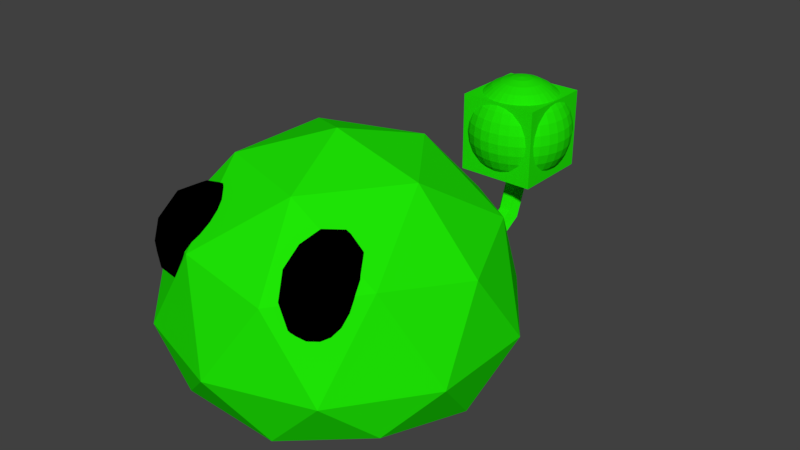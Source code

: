 # Source: GreenEnemies.blend  (saved by Blender 2.79.0; exported with 4.5.12 LTS)
import bpy
from mathutils import Matrix  # noqa: F401  (used for matrix-valued properties, if any)

bpy.ops.wm.read_factory_settings(use_empty=True)
scene = bpy.context.scene
scene.name = 'Scene'

# ---- collections
col_collection_1 = bpy.data.collections.new('Collection 1'); scene.collection.children.link(col_collection_1)

# ---- materials (node trees are filled in below, after node groups)
mat_blackeyes = bpy.data.materials.new('BlackEyes')
mat_blackeyes.alpha_threshold = 0.0
mat_blackeyes.use_transparent_shadow = False
mat_blackeyes.diffuse_color = (0.0, 0.0, 0.0, 1.0)
mat_blackeyes.roughness = 0.5
mat_greenstandardenemy = bpy.data.materials.new('GreenStandardEnemy')
mat_greenstandardenemy.alpha_threshold = 0.0
mat_greenstandardenemy.use_transparent_shadow = False
mat_greenstandardenemy.diffuse_color = (0.01361, 0.8, 0.001864, 1.0)
mat_greenstandardenemy.roughness = 0.5

# ---- material node trees

# ---- world
world_world = bpy.data.worlds.new('World'); scene.world = world_world
world_world.color = (0.05088, 0.05088, 0.05088)
world_world.use_sun_shadow = False
world_world.sun_shadow_jitter_overblur = 0.0
world_world.cycles.sampling_method = 'MANUAL'

# ---- meshes
me_icosphere_001 = bpy.data.meshes.new('Icosphere.001')
me_icosphere_001.from_pydata([(0.0, 0.0, -0.0903), (0.7236, -0.5257, 0.133), (-0.2764, -0.8506, 0.133), (-0.8944, 0.0, 0.133), (-0.2764, 0.8506, 0.133), (0.7236, 0.5257, 0.133), (0.2764, -0.8506, 0.8394), (-0.7236, -0.5257, 0.8394), (-0.7236, 0.5257, 0.8394), (0.2764, 0.8506, 0.8394), (0.8944, 0.0, 0.8394), (0.0, 0.0, 1.392), (-0.1625, -0.5, -0.09104), (0.4253, -0.309, -0.09104), (0.2629, -0.809, 0.05444), (0.8506, 0.0, 0.05444), (0.4253, 0.309, -0.09104), (-0.5257, 0.0, -0.09104), (-0.6882, -0.5, 0.05444), (-0.1625, 0.5, -0.09104), (-0.6882, 0.5, 0.05444), (0.2629, 0.809, 0.05444), (0.9511, -0.309, 0.3922), (0.9511, 0.309, 0.3922), (0.0, -1.0, 0.3922), (0.5878, -0.809, 0.3922), (-0.9511, -0.309, 0.3922), (-0.5878, -0.809, 0.3922), (-0.5878, 0.809, 0.3922), (-0.9511, 0.309, 0.3922), (0.5878, 0.809, 0.3922), (0.6882, -0.5, 0.9179), (-0.2629, -0.809, 0.9179), (-0.8506, 0.0, 0.9179), (-0.2629, 0.809, 0.9179), (0.6882, 0.5, 0.9179), (0.1625, -0.5, 1.243), (0.5257, 0.0, 1.243), (-0.4253, -0.309, 1.243), (-0.4253, 0.309, 1.243), (0.1625, 0.5, 1.243), (-0.1362, 1.039, 0.2075), (-0.06559, 1.048, 0.1488), (-0.07865, 1.58, 0.3035), (0.05969, 1.048, 0.3089), (-0.06253, 1.039, 0.3267), (0.05662, 1.039, 0.131), (0.1303, 1.039, 0.2075), (-0.07715, 1.421, 0.2161), (-0.03919, 1.426, 0.1845), (-0.08003, 1.652, 0.4808), (0.02819, 1.426, 0.2706), (-0.03754, 1.421, 0.2802), (0.02655, 1.421, 0.1749), (0.06615, 1.421, 0.2161), (-0.04069, 1.604, 0.2831), (-0.08082, 1.644, 0.6427), (0.0267, 1.547, 0.3478), (-0.03904, 1.537, 0.3516), (0.02505, 1.607, 0.2725), (0.06466, 1.58, 0.3035), (-0.04207, 1.684, 0.4826), (0.02532, 1.598, 0.4912), (-0.04042, 1.588, 0.4872), (0.02367, 1.693, 0.4766), (0.06328, 1.652, 0.4808), (-0.04286, 1.675, 0.6494), (-0.00917, 1.642, 0.666), (0.02452, 1.589, 0.645), (-0.04121, 1.58, 0.6394), (0.02288, 1.685, 0.6448), (0.06248, 1.644, 0.6427), (-0.3889, -0.5788, 0.617), (-0.2779, -0.741, 0.7729), (-0.4653, -0.8116, 0.7729), (-0.5471, -0.5606, 0.7729), (-0.4103, -0.3347, 0.7729), (-0.2439, -0.4462, 0.7729), (-0.3675, -0.8229, 1.025), (-0.5339, -0.7114, 1.025), (-0.4999, -0.4167, 1.025), (-0.3125, -0.346, 1.025), (-0.2307, -0.5971, 1.025), (-0.3889, -0.5788, 1.181), (-0.4338, -0.7157, 0.6591), (-0.3237, -0.6741, 0.6591), (-0.3686, -0.811, 0.7508), (-0.2384, -0.5962, 0.7508), (-0.3037, -0.5009, 0.6591), (-0.4819, -0.5681, 0.6591), (-0.5268, -0.7049, 0.7508), (-0.4015, -0.4353, 0.6591), (-0.4945, -0.4246, 0.7508), (-0.3162, -0.3574, 0.7508), (-0.2307, -0.6848, 0.8991), (-0.2107, -0.5116, 0.8991), (-0.4212, -0.8591, 0.8991), (-0.3111, -0.8176, 0.8991), (-0.5671, -0.646, 0.8991), (-0.519, -0.7936, 0.8991), (-0.4667, -0.34, 0.8991), (-0.5471, -0.4728, 0.8991), (-0.2588, -0.364, 0.8991), (-0.3566, -0.2985, 0.8991), (-0.2833, -0.733, 1.047), (-0.4616, -0.8002, 1.047), (-0.5394, -0.5615, 1.047), (-0.4092, -0.3467, 1.047), (-0.251, -0.4527, 1.047), (-0.3763, -0.7223, 1.139), (-0.2959, -0.5895, 1.139), (-0.4741, -0.6568, 1.139), (-0.4541, -0.4835, 1.139), (-0.344, -0.442, 1.139), (0.4448, -0.5788, 0.617), (0.5961, -0.7041, 0.7729), (0.4355, -0.8237, 0.7729), (0.2877, -0.6048, 0.7729), (0.357, -0.3501, 0.7729), (0.5477, -0.4114, 0.7729), (0.5326, -0.8076, 1.025), (0.3419, -0.7462, 1.025), (0.2934, -0.4535, 1.025), (0.4541, -0.334, 1.025), (0.6019, -0.5528, 1.025), (0.4448, -0.5788, 1.181), (0.4393, -0.7227, 0.6591), (0.5338, -0.6525, 0.6591), (0.5283, -0.7964, 0.7508), (0.5942, -0.5541, 0.7508), (0.5053, -0.4804, 0.6591), (0.3524, -0.5941, 0.6591), (0.347, -0.738, 0.7508), (0.3932, -0.4444, 0.6591), (0.3009, -0.4597, 0.7508), (0.4537, -0.346, 0.7508), (0.6261, -0.6372, 0.8991), (0.5976, -0.4651, 0.8991), (0.4909, -0.8572, 0.8991), (0.5853, -0.7869, 0.8991), (0.292, -0.6925, 0.8991), (0.3789, -0.8211, 0.8991), (0.3042, -0.3707, 0.8991), (0.2635, -0.5205, 0.8991), (0.5107, -0.3365, 0.8991), (0.3987, -0.3004, 0.8991), (0.5887, -0.698, 1.047), (0.4359, -0.8117, 1.047), (0.2954, -0.6036, 1.047), (0.3613, -0.3613, 1.047), (0.5426, -0.4196, 1.047), (0.4964, -0.7133, 1.139), (0.5371, -0.5635, 1.139), (0.3843, -0.6772, 1.139), (0.3558, -0.5052, 1.139), (0.4503, -0.4349, 1.139), (-0.2478, 1.404, 0.6151), (-0.2478, 1.404, 1.111), (-0.2478, 1.9, 0.6151), (-0.2478, 1.9, 1.111), (0.2478, 1.404, 0.6151), (0.2478, 1.404, 1.111), (0.2478, 1.9, 0.6151), (0.2478, 1.9, 1.111), (7.006e-08, 1.653, 0.5496), (0.01258, 1.716, 1.204), (0.02467, 1.777, 1.185), (0.03582, 1.833, 1.155), (0.04559, 1.882, 1.114), (0.05361, 1.923, 1.064), (0.05956, 1.953, 1.007), (0.06323, 1.971, 0.9445), (0.06447, 1.977, 0.8801), (0.06323, 1.971, 0.8156), (0.05956, 1.953, 0.7536), (0.05361, 1.923, 0.6965), (0.04559, 1.882, 0.6464), (0.03582, 1.833, 0.6053), (0.02467, 1.777, 0.5747), (0.01258, 1.716, 0.5559), (0.02467, 1.713, 1.204), (0.0484, 1.77, 1.185), (0.07026, 1.823, 1.155), (0.08943, 1.869, 1.114), (0.1052, 1.907, 1.064), (0.1168, 1.935, 1.007), (0.124, 1.953, 0.9445), (0.1265, 1.958, 0.8801), (0.124, 1.953, 0.8156), (0.1168, 1.935, 0.7536), (0.1052, 1.907, 0.6965), (0.08943, 1.869, 0.6464), (0.07026, 1.823, 0.6053), (0.0484, 1.77, 0.5747), (0.02467, 1.713, 0.5559), (0.03582, 1.707, 1.204), (0.07026, 1.758, 1.185), (0.102, 1.806, 1.155), (0.1298, 1.847, 1.114), (0.1527, 1.882, 1.064), (0.1696, 1.907, 1.007), (0.1801, 1.923, 0.9445), (0.1836, 1.928, 0.8801), (0.1801, 1.923, 0.8156), (0.1696, 1.907, 0.7536), (0.1527, 1.882, 0.6965), (0.1298, 1.847, 0.6464), (0.102, 1.806, 0.6053), (0.07026, 1.758, 0.5747), (0.03582, 1.707, 0.5559), (0.04559, 1.699, 1.204), (0.08943, 1.743, 1.185), (0.1298, 1.783, 1.155), (0.1652, 1.818, 1.114), (0.1943, 1.847, 1.064), (0.2159, 1.869, 1.007), (0.2292, 1.882, 0.9445), (0.2337, 1.887, 0.8801), (0.2292, 1.882, 0.8156), (0.2159, 1.869, 0.7536), (0.1943, 1.847, 0.6965), (0.1652, 1.818, 0.6464), (0.1298, 1.783, 0.6053), (0.08943, 1.743, 0.5747), (0.04559, 1.699, 0.5559), (0.05361, 1.689, 1.204), (0.1052, 1.723, 1.185), (0.1527, 1.755, 1.155), (0.1943, 1.783, 1.114), (0.2285, 1.806, 1.064), (0.2539, 1.823, 1.007), (0.2695, 1.833, 0.9445), (0.2748, 1.837, 0.8801), (0.2695, 1.833, 0.8156), (0.2539, 1.823, 0.7536), (0.2285, 1.806, 0.6965), (0.1943, 1.783, 0.6464), (0.1527, 1.755, 0.6053), (0.1052, 1.723, 0.5747), (0.05361, 1.689, 0.5559), (0.05956, 1.678, 1.204), (0.1168, 1.702, 1.185), (0.1696, 1.723, 1.155), (0.2159, 1.743, 1.114), (0.2539, 1.758, 1.064), (0.2821, 1.77, 1.007), (0.2994, 1.777, 0.9445), (0.3053, 1.78, 0.8801), (0.2994, 1.777, 0.8156), (0.2821, 1.77, 0.7536), (0.2539, 1.758, 0.6965), (0.2159, 1.743, 0.6464), (0.1696, 1.723, 0.6053), (0.1168, 1.702, 0.5747), (0.05956, 1.678, 0.5559), (0.06323, 1.666, 1.204), (0.124, 1.678, 1.185), (0.1801, 1.689, 1.155), (0.2292, 1.699, 1.114), (0.2695, 1.707, 1.064), (0.2994, 1.713, 1.007), (0.3179, 1.716, 0.9445), (0.3241, 1.718, 0.8801), (0.3179, 1.716, 0.8156), (0.2994, 1.713, 0.7536), (0.2695, 1.707, 0.6965), (0.2292, 1.699, 0.6464), (0.1801, 1.689, 0.6053), (0.124, 1.678, 0.5747), (0.06323, 1.666, 0.5559), (0.06447, 1.653, 1.204), (0.1265, 1.653, 1.185), (0.1836, 1.653, 1.155), (0.2337, 1.653, 1.114), (0.2748, 1.653, 1.064), (0.3053, 1.653, 1.007), (0.3241, 1.653, 0.9445), (0.3305, 1.653, 0.8801), (0.3241, 1.653, 0.8156), (0.3053, 1.653, 0.7536), (0.2748, 1.653, 0.6965), (0.2337, 1.653, 0.6464), (0.1836, 1.653, 0.6053), (0.1265, 1.653, 0.5747), (0.06447, 1.653, 0.5559), (0.06323, 1.641, 1.204), (0.124, 1.628, 1.185), (0.1801, 1.617, 1.155), (0.2292, 1.608, 1.114), (0.2695, 1.6, 1.064), (0.2994, 1.594, 1.007), (0.3179, 1.59, 0.9445), (0.3241, 1.589, 0.8801), (0.3179, 1.59, 0.8156), (0.2994, 1.594, 0.7536), (0.2695, 1.6, 0.6965), (0.2292, 1.608, 0.6464), (0.1801, 1.617, 0.6053), (0.124, 1.628, 0.5747), (0.06323, 1.641, 0.5559), (0.05956, 1.628, 1.204), (0.1168, 1.605, 1.185), (0.1696, 1.583, 1.155), (0.2159, 1.564, 1.114), (0.2539, 1.548, 1.064), (0.2821, 1.536, 1.007), (0.2994, 1.529, 0.9445), (0.3053, 1.527, 0.8801), (0.2994, 1.529, 0.8156), (0.2821, 1.536, 0.7536), (0.2539, 1.548, 0.6965), (0.2159, 1.564, 0.6464), (0.1696, 1.583, 0.6053), (0.1168, 1.605, 0.5747), (0.05956, 1.628, 0.5559), (0.05361, 1.617, 1.204), (0.1052, 1.583, 1.185), (0.1527, 1.551, 1.155), (0.1943, 1.523, 1.114), (0.2285, 1.5, 1.064), (0.2539, 1.483, 1.007), (0.2695, 1.473, 0.9445), (0.2748, 1.47, 0.8801), (0.2695, 1.473, 0.8156), (0.2539, 1.483, 0.7536), (0.2285, 1.5, 0.6965), (0.1943, 1.523, 0.6464), (0.1527, 1.551, 0.6053), (0.1052, 1.583, 0.5747), (0.05361, 1.617, 0.5559), (0.04559, 1.608, 1.204), (0.08943, 1.564, 1.185), (0.1298, 1.523, 1.155), (0.1652, 1.488, 1.114), (0.1943, 1.459, 1.064), (0.2159, 1.437, 1.007), (0.2292, 1.424, 0.9445), (0.2337, 1.419, 0.8801), (0.2292, 1.424, 0.8156), (0.2159, 1.437, 0.7536), (0.1943, 1.459, 0.6965), (0.1652, 1.488, 0.6464), (0.1298, 1.523, 0.6053), (0.08943, 1.564, 0.5747), (0.04559, 1.608, 0.5559), (0.03582, 1.6, 1.204), (0.07026, 1.548, 1.185), (0.102, 1.5, 1.155), (0.1298, 1.459, 1.114), (0.1527, 1.425, 1.064), (0.1696, 1.399, 1.007), (0.1801, 1.384, 0.9445), (0.1836, 1.378, 0.8801), (0.1801, 1.384, 0.8156), (0.1696, 1.399, 0.7536), (0.1527, 1.425, 0.6965), (0.1298, 1.459, 0.6464), (0.102, 1.5, 0.6053), (0.07026, 1.548, 0.5747), (0.03582, 1.6, 0.5559), (0.02467, 1.594, 1.204), (0.0484, 1.536, 1.185), (0.07026, 1.483, 1.155), (0.08943, 1.437, 1.114), (0.1052, 1.399, 1.064), (0.1168, 1.371, 1.007), (0.124, 1.354, 0.9445), (0.1265, 1.348, 0.8801), (0.124, 1.354, 0.8156), (0.1168, 1.371, 0.7536), (0.1052, 1.399, 0.6965), (0.08943, 1.437, 0.6464), (0.07026, 1.483, 0.6053), (0.0484, 1.536, 0.5747), (0.02467, 1.594, 0.5559), (0.01258, 1.59, 1.204), (0.02467, 1.529, 1.185), (0.03582, 1.473, 1.155), (0.04559, 1.424, 1.114), (0.05361, 1.384, 1.064), (0.05956, 1.354, 1.007), (0.06323, 1.335, 0.9445), (0.06447, 1.329, 0.8801), (0.06323, 1.335, 0.8156), (0.05956, 1.354, 0.7536), (0.05361, 1.384, 0.6965), (0.04559, 1.424, 0.6464), (0.03582, 1.473, 0.6053), (0.02467, 1.529, 0.5747), (0.01258, 1.59, 0.5559), (6.767e-08, 1.589, 1.204), (8.368e-08, 1.527, 1.185), (7.875e-08, 1.47, 1.155), (6.152e-08, 1.419, 1.114), (4.182e-08, 1.378, 1.064), (9.107e-08, 1.348, 1.007), (4.182e-08, 1.329, 0.9445), (3.69e-08, 1.323, 0.8801), (4.182e-08, 1.329, 0.8156), (9.107e-08, 1.348, 0.7536), (4.182e-08, 1.378, 0.6965), (6.152e-08, 1.419, 0.6464), (6.644e-08, 1.47, 0.6053), (7.137e-08, 1.527, 0.5747), (7.137e-08, 1.589, 0.5559), (-0.01258, 1.59, 1.204), (-0.02467, 1.529, 1.185), (-0.03582, 1.473, 1.155), (-0.04559, 1.424, 1.114), (-0.05361, 1.384, 1.064), (-0.05956, 1.354, 1.007), (-0.06323, 1.335, 0.9445), (-0.06447, 1.329, 0.8801), (-0.06323, 1.335, 0.8156), (-0.05956, 1.354, 0.7536), (-0.05361, 1.384, 0.6965), (-0.04559, 1.424, 0.6464), (-0.03582, 1.473, 0.6053), (-0.02467, 1.529, 0.5747), (-0.01258, 1.59, 0.5559), (2.885e-08, 1.653, 1.211), (-0.02467, 1.594, 1.204), (-0.0484, 1.536, 1.185), (-0.07026, 1.483, 1.155), (-0.08942, 1.437, 1.114), (-0.1052, 1.399, 1.064), (-0.1168, 1.371, 1.007), (-0.124, 1.354, 0.9445), (-0.1265, 1.348, 0.8801), (-0.124, 1.354, 0.8156), (-0.1168, 1.371, 0.7536), (-0.1052, 1.399, 0.6965), (-0.08942, 1.437, 0.6464), (-0.07026, 1.483, 0.6053), (-0.0484, 1.536, 0.5747), (-0.02467, 1.594, 0.5559), (-0.03582, 1.6, 1.204), (-0.07026, 1.548, 1.185), (-0.102, 1.5, 1.155), (-0.1298, 1.459, 1.114), (-0.1527, 1.425, 1.064), (-0.1696, 1.399, 1.007), (-0.1801, 1.384, 0.9445), (-0.1836, 1.378, 0.8801), (-0.1801, 1.384, 0.8156), (-0.1696, 1.399, 0.7536), (-0.1527, 1.425, 0.6965), (-0.1298, 1.459, 0.6464), (-0.102, 1.5, 0.6053), (-0.07026, 1.548, 0.5747), (-0.03582, 1.6, 0.5559), (-0.04559, 1.608, 1.204), (-0.08942, 1.564, 1.185), (-0.1298, 1.523, 1.155), (-0.1652, 1.488, 1.114), (-0.1943, 1.459, 1.064), (-0.2159, 1.437, 1.007), (-0.2292, 1.424, 0.9445), (-0.2337, 1.419, 0.8801), (-0.2292, 1.424, 0.8156), (-0.2159, 1.437, 0.7536), (-0.1943, 1.459, 0.6965), (-0.1652, 1.488, 0.6464), (-0.1298, 1.523, 0.6053), (-0.08942, 1.564, 0.5747), (-0.04559, 1.608, 0.5559), (-0.05361, 1.617, 1.204), (-0.1052, 1.583, 1.185), (-0.1527, 1.551, 1.155), (-0.1943, 1.523, 1.114), (-0.2285, 1.5, 1.064), (-0.2539, 1.483, 1.007), (-0.2695, 1.473, 0.9445), (-0.2748, 1.47, 0.8801), (-0.2695, 1.473, 0.8156), (-0.2539, 1.483, 0.7536), (-0.2285, 1.5, 0.6965), (-0.1943, 1.523, 0.6464), (-0.1527, 1.551, 0.6053), (-0.1052, 1.583, 0.5747), (-0.05361, 1.617, 0.5559), (-0.05956, 1.628, 1.204), (-0.1168, 1.605, 1.185), (-0.1696, 1.583, 1.155), (-0.2159, 1.564, 1.114), (-0.2539, 1.548, 1.064), (-0.2821, 1.536, 1.007), (-0.2994, 1.529, 0.9445), (-0.3053, 1.527, 0.8801), (-0.2994, 1.529, 0.8156), (-0.2821, 1.536, 0.7536), (-0.2539, 1.548, 0.6965), (-0.2159, 1.564, 0.6464), (-0.1696, 1.583, 0.6053), (-0.1168, 1.605, 0.5747), (-0.05956, 1.628, 0.5559), (-0.06323, 1.641, 1.204), (-0.124, 1.628, 1.185), (-0.1801, 1.617, 1.155), (-0.2292, 1.608, 1.114), (-0.2695, 1.6, 1.064), (-0.2994, 1.594, 1.007), (-0.3179, 1.59, 0.9445), (-0.3241, 1.589, 0.8801), (-0.3179, 1.59, 0.8156), (-0.2994, 1.594, 0.7536), (-0.2695, 1.6, 0.6965), (-0.2292, 1.608, 0.6464), (-0.1801, 1.617, 0.6053), (-0.124, 1.628, 0.5747), (-0.06323, 1.641, 0.5559), (-0.06447, 1.653, 1.204), (-0.1265, 1.653, 1.185), (-0.1836, 1.653, 1.155), (-0.2337, 1.653, 1.114), (-0.2748, 1.653, 1.064), (-0.3053, 1.653, 1.007), (-0.3241, 1.653, 0.9445), (-0.3305, 1.653, 0.8801), (-0.3241, 1.653, 0.8156), (-0.3053, 1.653, 0.7536), (-0.2748, 1.653, 0.6965), (-0.2337, 1.653, 0.6464), (-0.1836, 1.653, 0.6053), (-0.1265, 1.653, 0.5747), (-0.06447, 1.653, 0.5559), (-0.06323, 1.666, 1.204), (-0.124, 1.678, 1.185), (-0.1801, 1.689, 1.155), (-0.2292, 1.699, 1.114), (-0.2695, 1.707, 1.064), (-0.2994, 1.713, 1.007), (-0.3179, 1.716, 0.9445), (-0.3241, 1.718, 0.8801), (-0.3179, 1.716, 0.8156), (-0.2994, 1.713, 0.7536), (-0.2695, 1.707, 0.6965), (-0.2292, 1.699, 0.6464), (-0.1801, 1.689, 0.6053), (-0.124, 1.678, 0.5747), (-0.06323, 1.666, 0.5559), (-0.05956, 1.678, 1.204), (-0.1168, 1.702, 1.185), (-0.1696, 1.723, 1.155), (-0.2159, 1.743, 1.114), (-0.2539, 1.758, 1.064), (-0.2821, 1.77, 1.007), (-0.2994, 1.777, 0.9445), (-0.3053, 1.78, 0.8801), (-0.2994, 1.777, 0.8156), (-0.2821, 1.77, 0.7536), (-0.2539, 1.758, 0.6965), (-0.2159, 1.743, 0.6464), (-0.1696, 1.723, 0.6053), (-0.1168, 1.702, 0.5747), (-0.05956, 1.678, 0.5559), (-0.05361, 1.689, 1.204), (-0.1052, 1.723, 1.185), (-0.1527, 1.755, 1.155), (-0.1943, 1.783, 1.114), (-0.2285, 1.806, 1.064), (-0.2539, 1.823, 1.007), (-0.2695, 1.833, 0.9445), (-0.2748, 1.837, 0.8801), (-0.2695, 1.833, 0.8156), (-0.2539, 1.823, 0.7536), (-0.2285, 1.806, 0.6965), (-0.1943, 1.783, 0.6464), (-0.1527, 1.755, 0.6053), (-0.1052, 1.723, 0.5747), (-0.05361, 1.689, 0.5559), (-0.04559, 1.699, 1.204), (-0.08942, 1.743, 1.185), (-0.1298, 1.783, 1.155), (-0.1652, 1.818, 1.114), (-0.1943, 1.847, 1.064), (-0.2159, 1.869, 1.007), (-0.2292, 1.882, 0.9445), (-0.2337, 1.887, 0.8801), (-0.2292, 1.882, 0.8156), (-0.2159, 1.869, 0.7536), (-0.1943, 1.847, 0.6965), (-0.1652, 1.818, 0.6464), (-0.1298, 1.783, 0.6053), (-0.08942, 1.743, 0.5747), (-0.04559, 1.699, 0.5559), (-0.03582, 1.707, 1.204), (-0.07026, 1.758, 1.185), (-0.102, 1.806, 1.155), (-0.1298, 1.847, 1.114), (-0.1527, 1.882, 1.064), (-0.1696, 1.907, 1.007), (-0.1801, 1.923, 0.9445), (-0.1836, 1.928, 0.8801), (-0.1801, 1.923, 0.8156), (-0.1696, 1.907, 0.7536), (-0.1527, 1.882, 0.6965), (-0.1298, 1.847, 0.6464), (-0.102, 1.806, 0.6053), (-0.07026, 1.758, 0.5747), (-0.03582, 1.707, 0.5559), (-0.02467, 1.713, 1.204), (-0.0484, 1.77, 1.185), (-0.07026, 1.823, 1.155), (-0.08942, 1.869, 1.114), (-0.1052, 1.907, 1.064), (-0.1168, 1.935, 1.007), (-0.124, 1.953, 0.9445), (-0.1265, 1.958, 0.8801), (-0.124, 1.953, 0.8156), (-0.1168, 1.935, 0.7536), (-0.1052, 1.907, 0.6965), (-0.08942, 1.869, 0.6464), (-0.07026, 1.823, 0.6053), (-0.0484, 1.77, 0.5747), (-0.02467, 1.713, 0.5559), (-0.01258, 1.716, 1.204), (-0.02467, 1.777, 1.185), (-0.03582, 1.833, 1.155), (-0.04559, 1.882, 1.114), (-0.05361, 1.923, 1.064), (-0.05956, 1.953, 1.007), (-0.06323, 1.971, 0.9445), (-0.06447, 1.977, 0.8801), (-0.06323, 1.971, 0.8156), (-0.05956, 1.953, 0.7536), (-0.05361, 1.923, 0.6965), (-0.04559, 1.882, 0.6464), (-0.03582, 1.833, 0.6053), (-0.02467, 1.777, 0.5747), (-0.01258, 1.716, 0.5559), (8.245e-08, 1.718, 1.204), (9.599e-08, 1.78, 1.185), (1.058e-07, 1.837, 1.155), (1.206e-07, 1.887, 1.114), (1.6e-07, 1.928, 1.064), (9.107e-08, 1.958, 1.007), (1.551e-07, 1.977, 0.9445), (1.6e-07, 1.984, 0.8801), (1.551e-07, 1.977, 0.8156), (9.107e-08, 1.958, 0.7536), (1.6e-07, 1.928, 0.6965), (1.206e-07, 1.887, 0.6464), (1.108e-07, 1.837, 0.6053), (9.599e-08, 1.78, 0.5747), (7.506e-08, 1.718, 0.5559)], [], [(0, 13, 12), (1, 13, 15), (0, 12, 17), (0, 17, 19), (0, 19, 16), (1, 15, 22), (2, 14, 24), (3, 18, 26), (4, 20, 28), (5, 21, 30), (1, 22, 25), (2, 24, 27), (3, 26, 29), (4, 28, 41, 42), (5, 30, 23), (6, 31, 36), (7, 32, 38), (8, 33, 39), (9, 34, 40), (10, 35, 37), (37, 40, 11), (37, 35, 40), (35, 9, 40), (40, 39, 11), (40, 34, 39), (34, 8, 39), (39, 38, 11), (39, 33, 38), (33, 7, 38), (38, 36, 11), (38, 32, 36), (32, 6, 36), (36, 37, 11), (36, 31, 37), (31, 10, 37), (23, 35, 10), (23, 30, 35), (30, 9, 35), (9, 30, 47, 44), (21, 4, 42, 46), (28, 8, 34), (29, 33, 8), (29, 26, 33), (26, 7, 33), (27, 32, 7), (27, 24, 32), (24, 6, 32), (25, 31, 6), (25, 22, 31), (22, 10, 31), (34, 9, 44, 45), (28, 34, 45, 41), (30, 21, 46, 47), (28, 29, 8), (28, 20, 29), (20, 3, 29), (26, 27, 7), (26, 18, 27), (18, 2, 27), (24, 25, 6), (24, 14, 25), (14, 1, 25), (22, 23, 10), (22, 15, 23), (15, 5, 23), (16, 21, 5), (16, 19, 21), (19, 4, 21), (19, 20, 4), (19, 17, 20), (17, 3, 20), (17, 18, 3), (17, 12, 18), (12, 2, 18), (15, 16, 5), (15, 13, 16), (13, 0, 16), (12, 14, 2), (12, 13, 14), (13, 1, 14), (42, 41, 48, 49), (45, 44, 51, 52), (44, 47, 54, 51), (41, 45, 52, 48), (47, 46, 53, 54), (46, 42, 49, 53), (54, 53, 59, 60), (53, 49, 55, 59), (49, 48, 43, 55), (52, 51, 57, 58), (51, 54, 60, 57), (48, 52, 58, 43), (55, 43, 50, 61), (58, 57, 62, 63), (57, 60, 65, 62), (43, 58, 63, 50), (60, 59, 64, 65), (59, 55, 61, 64), (50, 63, 69, 56), (65, 64, 70, 71), (64, 61, 66, 70), (61, 50, 56, 66), (63, 62, 68, 69), (62, 65, 71, 68), (66, 56, 67), (67, 69, 68), (67, 56, 69), (71, 67, 68), (71, 70, 67), (70, 66, 67), (72, 85, 84), (73, 85, 87), (72, 84, 89), (72, 89, 91), (72, 91, 88), (73, 87, 94), (74, 86, 96), (75, 90, 98), (76, 92, 100), (77, 93, 102), (73, 94, 97), (74, 96, 99), (75, 98, 101), (76, 100, 103), (77, 102, 95), (78, 104, 109), (79, 105, 111), (80, 106, 112), (81, 107, 113), (82, 108, 110), (110, 113, 83), (110, 108, 113), (108, 81, 113), (113, 112, 83), (113, 107, 112), (107, 80, 112), (112, 111, 83), (112, 106, 111), (106, 79, 111), (111, 109, 83), (111, 105, 109), (105, 78, 109), (109, 110, 83), (109, 104, 110), (104, 82, 110), (95, 108, 82), (95, 102, 108), (102, 81, 108), (103, 107, 81), (103, 100, 107), (100, 80, 107), (101, 106, 80), (101, 98, 106), (98, 79, 106), (99, 105, 79), (99, 96, 105), (96, 78, 105), (97, 104, 78), (97, 94, 104), (94, 82, 104), (102, 103, 81), (102, 93, 103), (93, 76, 103), (100, 101, 80), (100, 92, 101), (92, 75, 101), (98, 99, 79), (98, 90, 99), (90, 74, 99), (96, 97, 78), (96, 86, 97), (86, 73, 97), (94, 95, 82), (94, 87, 95), (87, 77, 95), (88, 93, 77), (88, 91, 93), (91, 76, 93), (91, 92, 76), (91, 89, 92), (89, 75, 92), (89, 90, 75), (89, 84, 90), (84, 74, 90), (87, 88, 77), (87, 85, 88), (85, 72, 88), (84, 86, 74), (84, 85, 86), (85, 73, 86), (114, 127, 126), (115, 127, 129), (114, 126, 131), (114, 131, 133), (114, 133, 130), (115, 129, 136), (116, 128, 138), (117, 132, 140), (118, 134, 142), (119, 135, 144), (115, 136, 139), (116, 138, 141), (117, 140, 143), (118, 142, 145), (119, 144, 137), (120, 146, 151), (121, 147, 153), (122, 148, 154), (123, 149, 155), (124, 150, 152), (152, 155, 125), (152, 150, 155), (150, 123, 155), (155, 154, 125), (155, 149, 154), (149, 122, 154), (154, 153, 125), (154, 148, 153), (148, 121, 153), (153, 151, 125), (153, 147, 151), (147, 120, 151), (151, 152, 125), (151, 146, 152), (146, 124, 152), (137, 150, 124), (137, 144, 150), (144, 123, 150), (145, 149, 123), (145, 142, 149), (142, 122, 149), (143, 148, 122), (143, 140, 148), (140, 121, 148), (141, 147, 121), (141, 138, 147), (138, 120, 147), (139, 146, 120), (139, 136, 146), (136, 124, 146), (144, 145, 123), (144, 135, 145), (135, 118, 145), (142, 143, 122), (142, 134, 143), (134, 117, 143), (140, 141, 121), (140, 132, 141), (132, 116, 141), (138, 139, 120), (138, 128, 139), (128, 115, 139), (136, 137, 124), (136, 129, 137), (129, 119, 137), (130, 135, 119), (130, 133, 135), (133, 118, 135), (133, 134, 118), (133, 131, 134), (131, 117, 134), (131, 132, 117), (131, 126, 132), (126, 116, 132), (129, 130, 119), (129, 127, 130), (127, 114, 130), (126, 128, 116), (126, 127, 128), (127, 115, 128), (156, 157, 159, 158), (158, 159, 163, 162), (162, 163, 161, 160), (160, 161, 157, 156), (158, 162, 160, 156), (163, 159, 157, 161), (642, 641, 175, 176), (635, 634, 168, 169), (643, 642, 176, 177), (636, 635, 169, 170), (644, 643, 177, 178), (637, 636, 170, 171), (645, 644, 178, 179), (638, 637, 171, 172), (631, 420, 165), (164, 645, 179), (639, 638, 172, 173), (632, 631, 165, 166), (640, 639, 173, 174), (633, 632, 166, 167), (641, 640, 174, 175), (634, 633, 167, 168), (175, 174, 189, 190), (168, 167, 182, 183), (176, 175, 190, 191), (169, 168, 183, 184), (177, 176, 191, 192), (170, 169, 184, 185), (178, 177, 192, 193), (171, 170, 185, 186), (179, 178, 193, 194), (172, 171, 186, 187), (165, 420, 180), (164, 179, 194), (173, 172, 187, 188), (166, 165, 180, 181), (174, 173, 188, 189), (167, 166, 181, 182), (194, 193, 208, 209), (187, 186, 201, 202), (180, 420, 195), (164, 194, 209), (188, 187, 202, 203), (181, 180, 195, 196), (189, 188, 203, 204), (182, 181, 196, 197), (190, 189, 204, 205), (183, 182, 197, 198), (191, 190, 205, 206), (184, 183, 198, 199), (192, 191, 206, 207), (185, 184, 199, 200), (193, 192, 207, 208), (186, 185, 200, 201), (198, 197, 212, 213), (206, 205, 220, 221), (199, 198, 213, 214), (207, 206, 221, 222), (200, 199, 214, 215), (208, 207, 222, 223), (201, 200, 215, 216), (209, 208, 223, 224), (202, 201, 216, 217), (195, 420, 210), (164, 209, 224), (203, 202, 217, 218), (196, 195, 210, 211), (204, 203, 218, 219), (197, 196, 211, 212), (205, 204, 219, 220), (217, 216, 231, 232), (210, 420, 225), (164, 224, 239), (218, 217, 232, 233), (211, 210, 225, 226), (219, 218, 233, 234), (212, 211, 226, 227), (220, 219, 234, 235), (213, 212, 227, 228), (221, 220, 235, 236), (214, 213, 228, 229), (222, 221, 236, 237), (215, 214, 229, 230), (223, 222, 237, 238), (216, 215, 230, 231), (224, 223, 238, 239), (236, 235, 250, 251), (229, 228, 243, 244), (237, 236, 251, 252), (230, 229, 244, 245), (238, 237, 252, 253), (231, 230, 245, 246), (239, 238, 253, 254), (232, 231, 246, 247), (225, 420, 240), (164, 239, 254), (233, 232, 247, 248), (226, 225, 240, 241), (234, 233, 248, 249), (227, 226, 241, 242), (235, 234, 249, 250), (228, 227, 242, 243), (164, 254, 269), (248, 247, 262, 263), (241, 240, 255, 256), (249, 248, 263, 264), (242, 241, 256, 257), (250, 249, 264, 265), (243, 242, 257, 258), (251, 250, 265, 266), (244, 243, 258, 259), (252, 251, 266, 267), (245, 244, 259, 260), (253, 252, 267, 268), (246, 245, 260, 261), (254, 253, 268, 269), (247, 246, 261, 262), (240, 420, 255), (267, 266, 281, 282), (260, 259, 274, 275), (268, 267, 282, 283), (261, 260, 275, 276), (269, 268, 283, 284), (262, 261, 276, 277), (255, 420, 270), (164, 269, 284), (263, 262, 277, 278), (256, 255, 270, 271), (264, 263, 278, 279), (257, 256, 271, 272), (265, 264, 279, 280), (258, 257, 272, 273), (266, 265, 280, 281), (259, 258, 273, 274), (271, 270, 285, 286), (279, 278, 293, 294), (272, 271, 286, 287), (280, 279, 294, 295), (273, 272, 287, 288), (281, 280, 295, 296), (274, 273, 288, 289), (282, 281, 296, 297), (275, 274, 289, 290), (283, 282, 297, 298), (276, 275, 290, 291), (284, 283, 298, 299), (277, 276, 291, 292), (270, 420, 285), (164, 284, 299), (278, 277, 292, 293), (290, 289, 304, 305), (298, 297, 312, 313), (291, 290, 305, 306), (299, 298, 313, 314), (292, 291, 306, 307), (285, 420, 300), (164, 299, 314), (293, 292, 307, 308), (286, 285, 300, 301), (294, 293, 308, 309), (287, 286, 301, 302), (295, 294, 309, 310), (288, 287, 302, 303), (296, 295, 310, 311), (289, 288, 303, 304), (297, 296, 311, 312), (309, 308, 323, 324), (302, 301, 316, 317), (310, 309, 324, 325), (303, 302, 317, 318), (311, 310, 325, 326), (304, 303, 318, 319), (312, 311, 326, 327), (305, 304, 319, 320), (313, 312, 327, 328), (306, 305, 320, 321), (314, 313, 328, 329), (307, 306, 321, 322), (300, 420, 315), (164, 314, 329), (308, 307, 322, 323), (301, 300, 315, 316), (328, 327, 342, 343), (321, 320, 335, 336), (329, 328, 343, 344), (322, 321, 336, 337), (315, 420, 330), (164, 329, 344), (323, 322, 337, 338), (316, 315, 330, 331), (324, 323, 338, 339), (317, 316, 331, 332), (325, 324, 339, 340), (318, 317, 332, 333), (326, 325, 340, 341), (319, 318, 333, 334), (327, 326, 341, 342), (320, 319, 334, 335), (332, 331, 346, 347), (340, 339, 354, 355), (333, 332, 347, 348), (341, 340, 355, 356), (334, 333, 348, 349), (342, 341, 356, 357), (335, 334, 349, 350), (343, 342, 357, 358), (336, 335, 350, 351), (344, 343, 358, 359), (337, 336, 351, 352), (330, 420, 345), (164, 344, 359), (338, 337, 352, 353), (331, 330, 345, 346), (339, 338, 353, 354), (351, 350, 365, 366), (359, 358, 373, 374), (352, 351, 366, 367), (345, 420, 360), (164, 359, 374), (353, 352, 367, 368), (346, 345, 360, 361), (354, 353, 368, 369), (347, 346, 361, 362), (355, 354, 369, 370), (348, 347, 362, 363), (356, 355, 370, 371), (349, 348, 363, 364), (357, 356, 371, 372), (350, 349, 364, 365), (358, 357, 372, 373), (370, 369, 384, 385), (363, 362, 377, 378), (371, 370, 385, 386), (364, 363, 378, 379), (372, 371, 386, 387), (365, 364, 379, 380), (373, 372, 387, 388), (366, 365, 380, 381), (374, 373, 388, 389), (367, 366, 381, 382), (360, 420, 375), (164, 374, 389), (368, 367, 382, 383), (361, 360, 375, 376), (369, 368, 383, 384), (362, 361, 376, 377), (389, 388, 403, 404), (382, 381, 396, 397), (375, 420, 390), (164, 389, 404), (383, 382, 397, 398), (376, 375, 390, 391), (384, 383, 398, 399), (377, 376, 391, 392), (385, 384, 399, 400), (378, 377, 392, 393), (386, 385, 400, 401), (379, 378, 393, 394), (387, 386, 401, 402), (380, 379, 394, 395), (388, 387, 402, 403), (381, 380, 395, 396), (401, 400, 415, 416), (394, 393, 408, 409), (402, 401, 416, 417), (395, 394, 409, 410), (403, 402, 417, 418), (396, 395, 410, 411), (404, 403, 418, 419), (397, 396, 411, 412), (390, 420, 405), (164, 404, 419), (398, 397, 412, 413), (391, 390, 405, 406), (399, 398, 413, 414), (392, 391, 406, 407), (400, 399, 414, 415), (393, 392, 407, 408), (405, 420, 421), (164, 419, 435), (413, 412, 428, 429), (406, 405, 421, 422), (414, 413, 429, 430), (407, 406, 422, 423), (415, 414, 430, 431), (408, 407, 423, 424), (416, 415, 431, 432), (409, 408, 424, 425), (417, 416, 432, 433), (410, 409, 425, 426), (418, 417, 433, 434), (411, 410, 426, 427), (419, 418, 434, 435), (412, 411, 427, 428), (425, 424, 439, 440), (433, 432, 447, 448), (426, 425, 440, 441), (434, 433, 448, 449), (427, 426, 441, 442), (435, 434, 449, 450), (428, 427, 442, 443), (421, 420, 436), (164, 435, 450), (429, 428, 443, 444), (422, 421, 436, 437), (430, 429, 444, 445), (423, 422, 437, 438), (431, 430, 445, 446), (424, 423, 438, 439), (432, 431, 446, 447), (444, 443, 458, 459), (437, 436, 451, 452), (445, 444, 459, 460), (438, 437, 452, 453), (446, 445, 460, 461), (439, 438, 453, 454), (447, 446, 461, 462), (440, 439, 454, 455), (448, 447, 462, 463), (441, 440, 455, 456), (449, 448, 463, 464), (442, 441, 456, 457), (450, 449, 464, 465), (443, 442, 457, 458), (436, 420, 451), (164, 450, 465), (463, 462, 477, 478), (456, 455, 470, 471), (464, 463, 478, 479), (457, 456, 471, 472), (465, 464, 479, 480), (458, 457, 472, 473), (451, 420, 466), (164, 465, 480), (459, 458, 473, 474), (452, 451, 466, 467), (460, 459, 474, 475), (453, 452, 467, 468), (461, 460, 475, 476), (454, 453, 468, 469), (462, 461, 476, 477), (455, 454, 469, 470), (467, 466, 481, 482), (475, 474, 489, 490), (468, 467, 482, 483), (476, 475, 490, 491), (469, 468, 483, 484), (477, 476, 491, 492), (470, 469, 484, 485), (478, 477, 492, 493), (471, 470, 485, 486), (479, 478, 493, 494), (472, 471, 486, 487), (480, 479, 494, 495), (473, 472, 487, 488), (466, 420, 481), (164, 480, 495), (474, 473, 488, 489), (486, 485, 500, 501), (494, 493, 508, 509), (487, 486, 501, 502), (495, 494, 509, 510), (488, 487, 502, 503), (481, 420, 496), (164, 495, 510), (489, 488, 503, 504), (482, 481, 496, 497), (490, 489, 504, 505), (483, 482, 497, 498), (491, 490, 505, 506), (484, 483, 498, 499), (492, 491, 506, 507), (485, 484, 499, 500), (493, 492, 507, 508), (505, 504, 519, 520), (498, 497, 512, 513), (506, 505, 520, 521), (499, 498, 513, 514), (507, 506, 521, 522), (500, 499, 514, 515), (508, 507, 522, 523), (501, 500, 515, 516), (509, 508, 523, 524), (502, 501, 516, 517), (510, 509, 524, 525), (503, 502, 517, 518), (496, 420, 511), (164, 510, 525), (504, 503, 518, 519), (497, 496, 511, 512), (524, 523, 538, 539), (517, 516, 531, 532), (525, 524, 539, 540), (518, 517, 532, 533), (511, 420, 526), (164, 525, 540), (519, 518, 533, 534), (512, 511, 526, 527), (520, 519, 534, 535), (513, 512, 527, 528), (521, 520, 535, 536), (514, 513, 528, 529), (522, 521, 536, 537), (515, 514, 529, 530), (523, 522, 537, 538), (516, 515, 530, 531), (536, 535, 550, 551), (529, 528, 543, 544), (537, 536, 551, 552), (530, 529, 544, 545), (538, 537, 552, 553), (531, 530, 545, 546), (539, 538, 553, 554), (532, 531, 546, 547), (540, 539, 554, 555), (533, 532, 547, 548), (526, 420, 541), (164, 540, 555), (534, 533, 548, 549), (527, 526, 541, 542), (535, 534, 549, 550), (528, 527, 542, 543), (555, 554, 569, 570), (548, 547, 562, 563), (541, 420, 556), (164, 555, 570), (549, 548, 563, 564), (542, 541, 556, 557), (550, 549, 564, 565), (543, 542, 557, 558), (551, 550, 565, 566), (544, 543, 558, 559), (552, 551, 566, 567), (545, 544, 559, 560), (553, 552, 567, 568), (546, 545, 560, 561), (554, 553, 568, 569), (547, 546, 561, 562), (559, 558, 573, 574), (567, 566, 581, 582), (560, 559, 574, 575), (568, 567, 582, 583), (561, 560, 575, 576), (569, 568, 583, 584), (562, 561, 576, 577), (570, 569, 584, 585), (563, 562, 577, 578), (556, 420, 571), (164, 570, 585), (564, 563, 578, 579), (557, 556, 571, 572), (565, 564, 579, 580), (558, 557, 572, 573), (566, 565, 580, 581), (578, 577, 592, 593), (571, 420, 586), (164, 585, 600), (579, 578, 593, 594), (572, 571, 586, 587), (580, 579, 594, 595), (573, 572, 587, 588), (581, 580, 595, 596), (574, 573, 588, 589), (582, 581, 596, 597), (575, 574, 589, 590), (583, 582, 597, 598), (576, 575, 590, 591), (584, 583, 598, 599), (577, 576, 591, 592), (585, 584, 599, 600), (597, 596, 611, 612), (590, 589, 604, 605), (598, 597, 612, 613), (591, 590, 605, 606), (599, 598, 613, 614), (592, 591, 606, 607), (600, 599, 614, 615), (593, 592, 607, 608), (586, 420, 601), (164, 600, 615), (594, 593, 608, 609), (587, 586, 601, 602), (595, 594, 609, 610), (588, 587, 602, 603), (596, 595, 610, 611), (589, 588, 603, 604), (601, 420, 616), (164, 615, 630), (609, 608, 623, 624), (602, 601, 616, 617), (610, 609, 624, 625), (603, 602, 617, 618), (611, 610, 625, 626), (604, 603, 618, 619), (612, 611, 626, 627), (605, 604, 619, 620), (613, 612, 627, 628), (606, 605, 620, 621), (614, 613, 628, 629), (607, 606, 621, 622), (615, 614, 629, 630), (608, 607, 622, 623), (620, 619, 634, 635), (628, 627, 642, 643), (621, 620, 635, 636), (629, 628, 643, 644), (622, 621, 636, 637), (630, 629, 644, 645), (623, 622, 637, 638), (616, 420, 631), (164, 630, 645), (624, 623, 638, 639), (617, 616, 631, 632), (625, 624, 639, 640), (618, 617, 632, 633), (626, 625, 640, 641), (619, 618, 633, 634), (627, 626, 641, 642)])
me_icosphere_001.polygons.foreach_set('material_index', [1, 1, 1, 1, 1, 1, 1, 1, 1, 1, 1, 1, 1, 1, 1, 1, 1, 1, 1, 1, 1, 1, 1, 1, 1, 1, 1, 1, 1, 1, 1, 1, 1, 1, 1, 1, 1, 1, 1, 1, 1, 1, 1, 1, 1, 1, 1, 1, 1, 1, 1, 1, 1, 1, 1, 1, 1, 1, 1, 1, 1, 1, 1, 1, 1, 1, 1, 1, 1, 1, 1, 1, 1, 1, 1, 1, 1, 1, 1, 1, 1, 1, 1, 1, 1, 1, 1, 1, 1, 1, 1, 1, 1, 1, 1, 1, 1, 1, 1, 1, 1, 1, 1, 1, 1, 1, 1, 1, 1, 1, 0, 0, 0, 0, 0, 0, 0, 0, 0, 0, 0, 0, 0, 0, 0, 0, 0, 0, 0, 0, 0, 0, 0, 0, 0, 0, 0, 0, 0, 0, 0, 0, 0, 0, 0, 0, 0, 0, 0, 0, 0, 0, 0, 0, 0, 0, 0, 0, 0, 0, 0, 0, 0, 0, 0, 0, 0, 0, 0, 0, 0, 0, 0, 0, 0, 0, 0, 0, 0, 0, 0, 0, 0, 0, 0, 0, 0, 0, 0, 0, 0, 0, 0, 0, 0, 0, 0, 0, 0, 0, 0, 0, 0, 0, 0, 0, 0, 0, 0, 0, 0, 0, 0, 0, 0, 0, 0, 0, 0, 0, 0, 0, 0, 0, 0, 0, 0, 0, 0, 0, 0, 0, 0, 0, 0, 0, 0, 0, 0, 0, 0, 0, 0, 0, 0, 0, 0, 0, 0, 0, 0, 0, 0, 0, 0, 0, 0, 0, 0, 0, 0, 0, 0, 0, 0, 0, 0, 0, 0, 0, 1, 1, 1, 1, 1, 1, 1, 1, 1, 1, 1, 1, 1, 1, 1, 1, 1, 1, 1, 1, 1, 1, 1, 1, 1, 1, 1, 1, 1, 1, 1, 1, 1, 1, 1, 1, 1, 1, 1, 1, 1, 1, 1, 1, 1, 1, 1, 1, 1, 1, 1, 1, 1, 1, 1, 1, 1, 1, 1, 1, 1, 1, 1, 1, 1, 1, 1, 1, 1, 1, 1, 1, 1, 1, 1, 1, 1, 1, 1, 1, 1, 1, 1, 1, 1, 1, 1, 1, 1, 1, 1, 1, 1, 1, 1, 1, 1, 1, 1, 1, 1, 1, 1, 1, 1, 1, 1, 1, 1, 1, 1, 1, 1, 1, 1, 1, 1, 1, 1, 1, 1, 1, 1, 1, 1, 1, 1, 1, 1, 1, 1, 1, 1, 1, 1, 1, 1, 1, 1, 1, 1, 1, 1, 1, 1, 1, 1, 1, 1, 1, 1, 1, 1, 1, 1, 1, 1, 1, 1, 1, 1, 1, 1, 1, 1, 1, 1, 1, 1, 1, 1, 1, 1, 1, 1, 1, 1, 1, 1, 1, 1, 1, 1, 1, 1, 1, 1, 1, 1, 1, 1, 1, 1, 1, 1, 1, 1, 1, 1, 1, 1, 1, 1, 1, 1, 1, 1, 1, 1, 1, 1, 1, 1, 1, 1, 1, 1, 1, 1, 1, 1, 1, 1, 1, 1, 1, 1, 1, 1, 1, 1, 1, 1, 1, 1, 1, 1, 1, 1, 1, 1, 1, 1, 1, 1, 1, 1, 1, 1, 1, 1, 1, 1, 1, 1, 1, 1, 1, 1, 1, 1, 1, 1, 1, 1, 1, 1, 1, 1, 1, 1, 1, 1, 1, 1, 1, 1, 1, 1, 1, 1, 1, 1, 1, 1, 1, 1, 1, 1, 1, 1, 1, 1, 1, 1, 1, 1, 1, 1, 1, 1, 1, 1, 1, 1, 1, 1, 1, 1, 1, 1, 1, 1, 1, 1, 1, 1, 1, 1, 1, 1, 1, 1, 1, 1, 1, 1, 1, 1, 1, 1, 1, 1, 1, 1, 1, 1, 1, 1, 1, 1, 1, 1, 1, 1, 1, 1, 1, 1, 1, 1, 1, 1, 1, 1, 1, 1, 1, 1, 1, 1, 1, 1, 1, 1, 1, 1, 1, 1, 1, 1, 1, 1, 1, 1, 1, 1, 1, 1, 1, 1, 1, 1, 1, 1, 1, 1, 1, 1, 1, 1, 1, 1, 1, 1, 1, 1, 1, 1, 1, 1, 1, 1, 1, 1, 1, 1, 1, 1, 1, 1, 1, 1, 1, 1, 1, 1, 1, 1, 1, 1, 1, 1, 1, 1, 1, 1, 1, 1, 1, 1, 1, 1, 1, 1, 1, 1, 1, 1, 1, 1, 1, 1, 1, 1, 1, 1, 1, 1, 1, 1, 1, 1, 1, 1, 1, 1, 1, 1, 1, 1, 1, 1, 1, 1, 1, 1, 1, 1, 1, 1, 1, 1, 1, 1, 1, 1, 1, 1, 1, 1, 1, 1, 1, 1, 1, 1, 1, 1, 1, 1, 1, 1, 1, 1, 1, 1, 1, 1, 1, 1, 1, 1, 1, 1, 1, 1, 1, 1, 1, 1, 1, 1, 1, 1, 1, 1, 1])
me_icosphere_001.materials.append(mat_blackeyes)
me_icosphere_001.materials.append(mat_greenstandardenemy)
me_icosphere_001.use_remesh_preserve_volume = False
me_icosphere_001.use_remesh_preserve_attributes = False
me_icosphere_001.use_mirror_vertex_groups = False
me_icosphere_001.update()

# ---- objects
ob_icosphere = bpy.data.objects.new('Icosphere', me_icosphere_001)

# ---- transforms, parenting, visibility, modifiers, constraints
ob_icosphere.location = (0.0, 0.0, 0.0)
ob_icosphere.lineart.crease_threshold = 0.0

# ---- collection membership
col_collection_1.objects.link(ob_icosphere)

# ---- scene / render settings (as saved in the file)
scene.frame_start = 1; scene.frame_end = 250; scene.frame_set(1)
scene.render.engine = 'BLENDER_EEVEE_NEXT'
scene.render.resolution_percentage = 50
scene.render.dither_intensity = 0.0
scene.cycles.use_denoising = False
scene.cycles.samples = 128
scene.cycles.sampling_pattern = 'TABULATED_SOBOL'
scene.cycles.use_adaptive_sampling = False
scene.cycles.use_light_tree = False
scene.cycles.blur_glossy = 0.0
scene.cycles.sample_clamp_indirect = 0.0
scene.view_settings.view_transform = 'Standard'
bpy.context.view_layer.update()

# ---- added for rendering (the .blend has no active camera and no usable light): camera, sun
cam_auto = bpy.data.cameras.new('AutoCamera')
cam_auto.lens = 50.0
cam_auto.sensor_width = 36.0
cam_auto.clip_end = 1000.0
ob_auto_camera = bpy.data.objects.new('AutoCamera', cam_auto)
scene.collection.objects.link(ob_auto_camera)
ob_auto_camera.location = (3.54976, -3.76792, 3.49039)
ob_auto_camera.rotation_euler = (1.09748, -7.21219e-08, 0.694738)
scene.camera = ob_auto_camera
light_auto_sun = bpy.data.lights.new('AutoSun', 'SUN')
light_auto_sun.energy = 3.0
light_auto_sun.angle = 0.0523599
ob_auto_sun = bpy.data.objects.new('AutoSun', light_auto_sun)
scene.collection.objects.link(ob_auto_sun)
ob_auto_sun.rotation_euler = (0.872665, 0.174533, 0.523599)
bpy.context.view_layer.update()
